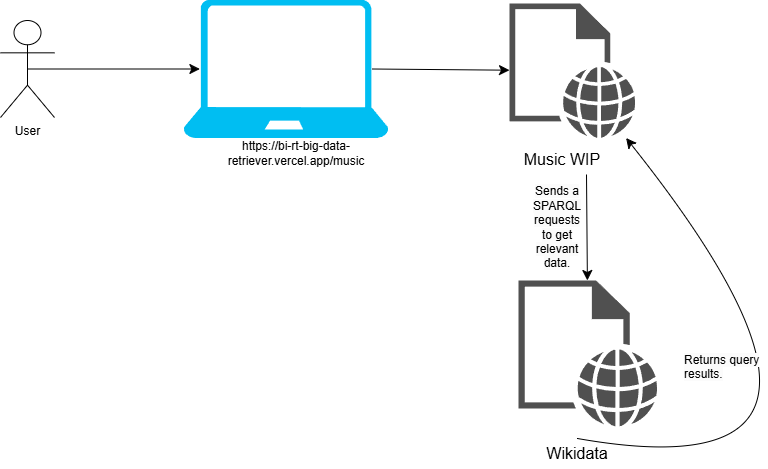

The diagram above was exported from draw.io. Its source (the exported page's mxGraphModel, read from the mxfile embedded in the PNG):
<mxGraphModel dx="1450" dy="653" grid="0" gridSize="10" guides="1" tooltips="1" connect="1" arrows="1" fold="1" page="0" pageScale="1" pageWidth="827" pageHeight="1169" math="0" shadow="0">
  <root>
    <mxCell id="0" />
    <mxCell id="1" parent="0" />
    <mxCell id="ZBA9O2jCr8uwg3PezXAk-1" value="User" style="shape=umlActor;verticalLabelPosition=bottom;verticalAlign=top;html=1;outlineConnect=0;" parent="1" vertex="1">
      <mxGeometry x="-142" y="66" width="54" height="97" as="geometry" />
    </mxCell>
    <mxCell id="ZBA9O2jCr8uwg3PezXAk-2" value="" style="verticalLabelPosition=bottom;html=1;verticalAlign=top;align=center;strokeColor=none;fillColor=#00BEF2;shape=mxgraph.azure.laptop;pointerEvents=1;" parent="1" vertex="1">
      <mxGeometry x="41" y="45.5" width="205" height="138" as="geometry" />
    </mxCell>
    <mxCell id="ZBA9O2jCr8uwg3PezXAk-6" value="" style="endArrow=classic;html=1;rounded=0;fontSize=12;startSize=8;endSize=8;curved=1;exitX=0.5;exitY=0.5;exitDx=0;exitDy=0;exitPerimeter=0;entryX=0.08;entryY=0.5;entryDx=0;entryDy=0;entryPerimeter=0;" parent="1" source="ZBA9O2jCr8uwg3PezXAk-1" target="ZBA9O2jCr8uwg3PezXAk-2" edge="1">
      <mxGeometry width="50" height="50" relative="1" as="geometry">
        <mxPoint x="103" y="230" as="sourcePoint" />
        <mxPoint x="153" y="180" as="targetPoint" />
      </mxGeometry>
    </mxCell>
    <mxCell id="ZBA9O2jCr8uwg3PezXAk-7" value="" style="sketch=0;pointerEvents=1;shadow=0;dashed=0;html=1;strokeColor=none;fillColor=#505050;labelPosition=center;verticalLabelPosition=bottom;verticalAlign=top;outlineConnect=0;align=center;shape=mxgraph.office.concepts.web_page;" parent="1" vertex="1">
      <mxGeometry x="367" y="49" width="126" height="134.5" as="geometry" />
    </mxCell>
    <mxCell id="ZBA9O2jCr8uwg3PezXAk-8" value="Music WIP" style="text;html=1;align=center;verticalAlign=middle;whiteSpace=wrap;rounded=0;fontSize=16;" parent="1" vertex="1">
      <mxGeometry x="372" y="190" width="96" height="30" as="geometry" />
    </mxCell>
    <mxCell id="ZBA9O2jCr8uwg3PezXAk-9" value="" style="sketch=0;pointerEvents=1;shadow=0;dashed=0;html=1;strokeColor=none;fillColor=#505050;labelPosition=center;verticalLabelPosition=bottom;verticalAlign=top;outlineConnect=0;align=center;shape=mxgraph.office.concepts.web_page;" parent="1" vertex="1">
      <mxGeometry x="376" y="326" width="139" height="146" as="geometry" />
    </mxCell>
    <mxCell id="ZBA9O2jCr8uwg3PezXAk-10" value="Wikidata" style="text;html=1;align=center;verticalAlign=middle;whiteSpace=wrap;rounded=0;fontSize=16;" parent="1" vertex="1">
      <mxGeometry x="367" y="484" width="136" height="30" as="geometry" />
    </mxCell>
    <mxCell id="ZBA9O2jCr8uwg3PezXAk-16" value="" style="endArrow=classic;html=1;rounded=0;fontSize=12;startSize=8;endSize=8;curved=1;exitX=0.75;exitY=1;exitDx=0;exitDy=0;" parent="1" source="ZBA9O2jCr8uwg3PezXAk-8" target="ZBA9O2jCr8uwg3PezXAk-9" edge="1">
      <mxGeometry width="50" height="50" relative="1" as="geometry">
        <mxPoint x="210" y="435" as="sourcePoint" />
        <mxPoint x="260" y="385" as="targetPoint" />
      </mxGeometry>
    </mxCell>
    <mxCell id="ZBA9O2jCr8uwg3PezXAk-17" value="" style="endArrow=classic;html=1;rounded=0;fontSize=12;startSize=8;endSize=8;curved=1;exitX=0.92;exitY=0.5;exitDx=0;exitDy=0;exitPerimeter=0;" parent="1" source="ZBA9O2jCr8uwg3PezXAk-2" target="ZBA9O2jCr8uwg3PezXAk-7" edge="1">
      <mxGeometry width="50" height="50" relative="1" as="geometry">
        <mxPoint x="210" y="435" as="sourcePoint" />
        <mxPoint x="260" y="385" as="targetPoint" />
      </mxGeometry>
    </mxCell>
    <mxCell id="ZBA9O2jCr8uwg3PezXAk-19" value="" style="endArrow=classic;html=1;rounded=0;fontSize=12;startSize=8;endSize=8;curved=1;exitX=0.5;exitY=0;exitDx=0;exitDy=0;" parent="1" source="ZBA9O2jCr8uwg3PezXAk-10" target="ZBA9O2jCr8uwg3PezXAk-7" edge="1">
      <mxGeometry width="50" height="50" relative="1" as="geometry">
        <mxPoint x="261" y="315" as="sourcePoint" />
        <mxPoint x="518" y="249" as="targetPoint" />
        <Array as="points">
          <mxPoint x="770" y="543" />
        </Array>
      </mxGeometry>
    </mxCell>
    <mxCell id="JVT07IvR8tfE0kKrzSYV-2" value="https://bi-rt-big-data-retriever.vercel.app/music" style="text;html=1;align=center;verticalAlign=middle;whiteSpace=wrap;rounded=0;" parent="1" vertex="1">
      <mxGeometry x="121" y="183.5" width="66" height="30" as="geometry" />
    </mxCell>
    <mxCell id="JVT07IvR8tfE0kKrzSYV-4" value="&lt;span style=&quot;background-color: rgb(251, 251, 251);&quot;&gt;Sends a SPARQL requests to get relevant data.&lt;/span&gt;" style="text;html=1;align=center;verticalAlign=middle;whiteSpace=wrap;rounded=0;" parent="1" vertex="1">
      <mxGeometry x="385" y="258" width="60" height="30" as="geometry" />
    </mxCell>
    <mxCell id="JVT07IvR8tfE0kKrzSYV-5" value="&lt;span style=&quot;color: rgb(0, 0, 0); font-family: Helvetica; font-size: 12px; font-style: normal; font-variant-ligatures: normal; font-variant-caps: normal; font-weight: 400; letter-spacing: normal; orphans: 2; text-align: center; text-indent: 0px; text-transform: none; widows: 2; word-spacing: 0px; -webkit-text-stroke-width: 0px; white-space: normal; background-color: rgb(251, 251, 251); text-decoration-thickness: initial; text-decoration-style: initial; text-decoration-color: initial; display: inline !important; float: none;&quot;&gt;Returns query results.&lt;/span&gt;" style="text;whiteSpace=wrap;html=1;" parent="1" vertex="1">
      <mxGeometry x="540" y="392" width="84.8" height="36" as="geometry" />
    </mxCell>
  </root>
</mxGraphModel>